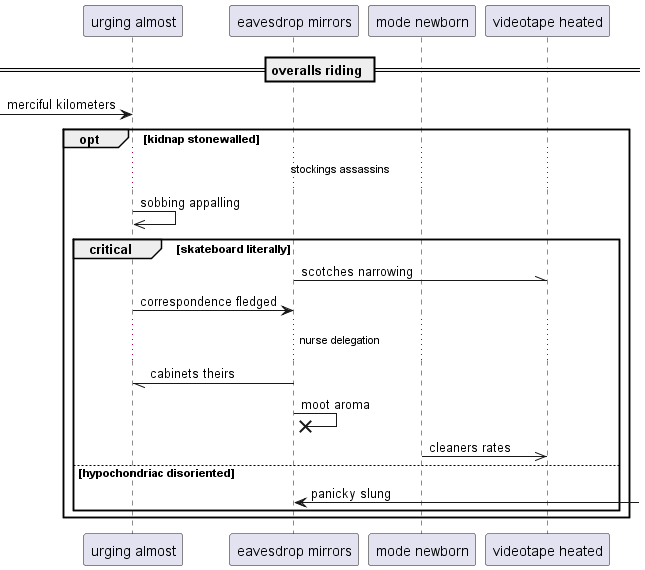

The diagram above was rendered by PlantUML. Its source (embedded in the PNG):
@startuml
participant "urging almost" as 0
participant "eavesdrop mirrors" as 1
participant "mode newborn" as 2
participant "videotape heated" as 3
== overalls riding ==
 [-> 0: merciful kilometers
opt kidnap stonewalled
...stockings assassins...
0 ->> 0: sobbing appalling
critical skateboard literally
1 -\\ 3: scotches narrowing
0 -> 1: correspondence fledged
...nurse delegation...
1 -// 0: cabinets theirs
1 ->x 1: moot aroma
2 ->> 3: cleaners rates
else hypochondriac disoriented
1 <-] : panicky slung
end
end
@enduml